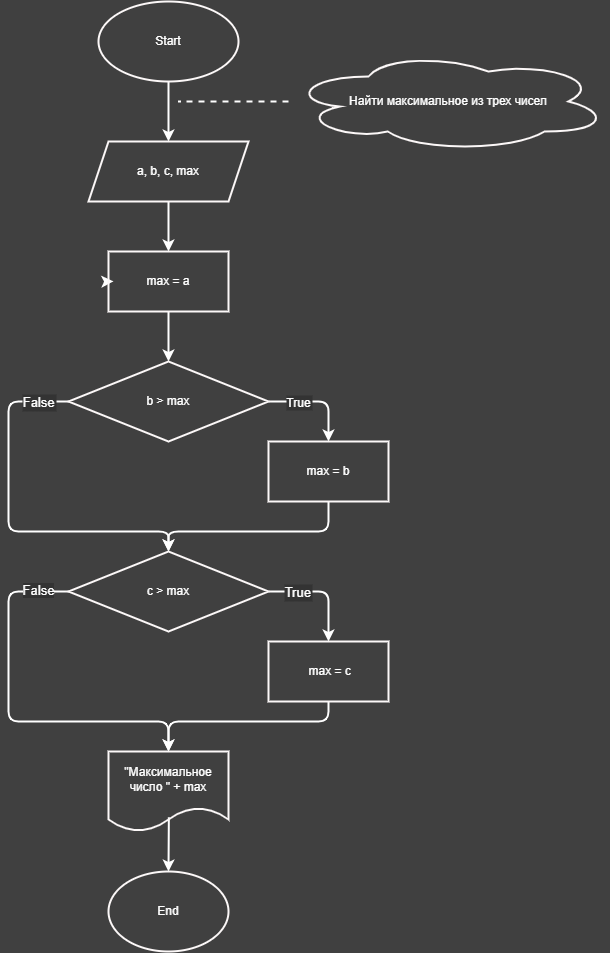

The diagram above was exported from draw.io. Its source (the exported page's mxGraphModel, read from the mxfile embedded in the PNG):
<mxGraphModel dx="1327" dy="636" grid="1" gridSize="10" guides="1" tooltips="1" connect="1" arrows="1" fold="1" page="0" pageScale="1" pageWidth="827" pageHeight="1169" background="#404040" math="0" shadow="0">
  <root>
    <mxCell id="0" />
    <mxCell id="1" parent="0" />
    <mxCell id="10" value="" style="edgeStyle=none;html=1;fontFamily=Helvetica;fontSize=12;fontColor=#FFFFFF;strokeColor=#FFFFFF;strokeWidth=2;" parent="1" source="5" target="6" edge="1">
      <mxGeometry relative="1" as="geometry" />
    </mxCell>
    <mxCell id="5" value="Start" style="ellipse;whiteSpace=wrap;html=1;fillColor=none;strokeColor=#fcf8f8;strokeWidth=2;shadow=0;fontColor=#FFFFFF;labelBackgroundColor=none;labelBorderColor=none;" parent="1" vertex="1">
      <mxGeometry x="-50" y="40" width="140" height="80" as="geometry" />
    </mxCell>
    <mxCell id="14" value="" style="edgeStyle=none;html=1;strokeColor=#FFFFFF;strokeWidth=2;fontFamily=Helvetica;fontSize=12;fontColor=#FFFFFF;endArrow=classic;endFill=1;" parent="1" source="6" target="13" edge="1">
      <mxGeometry relative="1" as="geometry" />
    </mxCell>
    <mxCell id="6" value="a, b, c, max" style="shape=parallelogram;perimeter=parallelogramPerimeter;whiteSpace=wrap;html=1;fixedSize=1;shadow=0;strokeColor=#fcf8f8;strokeWidth=2;fontFamily=Helvetica;fontSize=12;fontColor=#FFFFFF;fillColor=none;" parent="1" vertex="1">
      <mxGeometry x="-60" y="180" width="160" height="60" as="geometry" />
    </mxCell>
    <mxCell id="11" value="" style="edgeStyle=none;html=1;strokeColor=#FFFFFF;strokeWidth=2;fontFamily=Helvetica;fontSize=12;fontColor=#FFFFFF;dashed=1;endArrow=none;endFill=0;" parent="1" source="7" edge="1">
      <mxGeometry relative="1" as="geometry">
        <mxPoint x="30" y="140" as="targetPoint" />
      </mxGeometry>
    </mxCell>
    <mxCell id="7" value="Найти максимальное из трех чисел" style="ellipse;shape=cloud;whiteSpace=wrap;html=1;shadow=0;strokeColor=#fcf8f8;strokeWidth=2;fontFamily=Helvetica;fontSize=12;fontColor=#FFFFFF;fillColor=none;" parent="1" vertex="1">
      <mxGeometry x="140" y="90" width="320" height="100" as="geometry" />
    </mxCell>
    <mxCell id="8" value="End" style="ellipse;whiteSpace=wrap;html=1;shadow=0;strokeColor=#fcf8f8;strokeWidth=2;fontFamily=Helvetica;fontSize=12;fontColor=#FFFFFF;fillColor=none;" parent="1" vertex="1">
      <mxGeometry x="-40" y="910" width="120" height="80" as="geometry" />
    </mxCell>
    <mxCell id="17" value="" style="edgeStyle=none;html=1;strokeColor=#FFFFFF;strokeWidth=2;fontFamily=Helvetica;fontSize=12;fontColor=#FFFFFF;endArrow=classic;endFill=1;" parent="1" source="13" edge="1">
      <mxGeometry relative="1" as="geometry">
        <mxPoint x="20" y="400" as="targetPoint" />
      </mxGeometry>
    </mxCell>
    <mxCell id="42" style="edgeStyle=none;html=1;exitX=0;exitY=0.5;exitDx=0;exitDy=0;strokeColor=#FFFFFF;strokeWidth=2;fontFamily=Helvetica;fontSize=13;fontColor=#FFFFFF;endArrow=classic;endFill=1;" parent="1" source="13" edge="1">
      <mxGeometry relative="1" as="geometry">
        <mxPoint x="-35.071428571428555" y="319.8571428571429" as="targetPoint" />
      </mxGeometry>
    </mxCell>
    <mxCell id="13" value="max = a" style="whiteSpace=wrap;html=1;fillColor=none;strokeColor=#fcf8f8;fontColor=#FFFFFF;shadow=0;strokeWidth=2;" parent="1" vertex="1">
      <mxGeometry x="-40" y="290" width="120" height="60" as="geometry" />
    </mxCell>
    <mxCell id="21" value="" style="edgeStyle=none;html=1;strokeColor=#FFFFFF;strokeWidth=2;fontFamily=Helvetica;fontSize=12;fontColor=#FFFFFF;endArrow=classic;endFill=1;" parent="1" source="18" target="20" edge="1">
      <mxGeometry relative="1" as="geometry">
        <Array as="points">
          <mxPoint x="180" y="440" />
        </Array>
      </mxGeometry>
    </mxCell>
    <mxCell id="26" value="True" style="edgeLabel;align=center;verticalAlign=middle;resizable=0;points=[];fontSize=12;fontFamily=Helvetica;fontColor=#FFFFFF;labelBackgroundColor=#333333;" parent="21" vertex="1" connectable="0">
      <mxGeometry x="-0.4783" y="1" relative="1" as="geometry">
        <mxPoint x="4" y="1" as="offset" />
      </mxGeometry>
    </mxCell>
    <mxCell id="34" value="" style="edgeStyle=none;html=1;strokeColor=#FFFFFF;strokeWidth=2;fontFamily=Helvetica;fontSize=13;fontColor=#FFFFFF;endArrow=classic;endFill=1;entryX=0.5;entryY=0;entryDx=0;entryDy=0;" parent="1" source="18" target="37" edge="1">
      <mxGeometry relative="1" as="geometry">
        <mxPoint x="-140" y="580" as="targetPoint" />
        <Array as="points">
          <mxPoint x="-140" y="440" />
          <mxPoint x="-140" y="570" />
          <mxPoint x="-70" y="570" />
          <mxPoint x="20" y="570" />
        </Array>
      </mxGeometry>
    </mxCell>
    <mxCell id="36" value="False" style="edgeLabel;align=center;verticalAlign=middle;resizable=0;points=[];fontSize=13;fontFamily=Helvetica;fontColor=#FFFFFF;labelBackgroundColor=#333333;" parent="34" vertex="1" connectable="0">
      <mxGeometry x="-0.6157" relative="1" as="geometry">
        <mxPoint x="30" y="-11" as="offset" />
      </mxGeometry>
    </mxCell>
    <mxCell id="18" value="b &amp;gt; max" style="rhombus;whiteSpace=wrap;html=1;fillColor=none;strokeColor=#fcf8f8;fontColor=#FFFFFF;shadow=0;strokeWidth=2;" parent="1" vertex="1">
      <mxGeometry x="-80" y="400" width="200" height="80" as="geometry" />
    </mxCell>
    <mxCell id="38" value="" style="edgeStyle=none;html=1;strokeColor=#FFFFFF;strokeWidth=2;fontFamily=Helvetica;fontSize=13;fontColor=#FFFFFF;endArrow=classic;endFill=1;exitX=0.5;exitY=1;exitDx=0;exitDy=0;" parent="1" source="20" target="37" edge="1">
      <mxGeometry relative="1" as="geometry">
        <Array as="points">
          <mxPoint x="180" y="570" />
          <mxPoint x="100" y="570" />
          <mxPoint x="20" y="570" />
        </Array>
      </mxGeometry>
    </mxCell>
    <mxCell id="20" value="max = b" style="whiteSpace=wrap;html=1;fillColor=none;strokeColor=#fcf8f8;fontColor=#FFFFFF;shadow=0;strokeWidth=2;" parent="1" vertex="1">
      <mxGeometry x="120" y="480" width="120" height="60" as="geometry" />
    </mxCell>
    <mxCell id="41" value="" style="edgeStyle=none;html=1;strokeColor=#FFFFFF;strokeWidth=2;fontFamily=Helvetica;fontSize=13;fontColor=#FFFFFF;endArrow=classic;endFill=1;" parent="1" source="37" target="40" edge="1">
      <mxGeometry relative="1" as="geometry">
        <Array as="points">
          <mxPoint x="180" y="630" />
        </Array>
      </mxGeometry>
    </mxCell>
    <mxCell id="45" value="True" style="edgeLabel;align=center;verticalAlign=middle;resizable=0;points=[];fontSize=13;fontFamily=Helvetica;fontColor=#FFFFFF;labelBackgroundColor=#333333;" parent="41" vertex="1" connectable="0">
      <mxGeometry x="-0.6077" y="-1" relative="1" as="geometry">
        <mxPoint x="8" y="-1" as="offset" />
      </mxGeometry>
    </mxCell>
    <mxCell id="49" style="edgeStyle=none;html=1;entryX=0.5;entryY=0;entryDx=0;entryDy=0;strokeColor=#FFFFFF;strokeWidth=2;fontFamily=Helvetica;fontSize=13;fontColor=#FFFFFF;endArrow=classic;endFill=1;" parent="1" source="37" target="47" edge="1">
      <mxGeometry relative="1" as="geometry">
        <Array as="points">
          <mxPoint x="-140" y="630" />
          <mxPoint x="-140" y="760" />
          <mxPoint x="20" y="760" />
        </Array>
      </mxGeometry>
    </mxCell>
    <mxCell id="51" value="False" style="edgeLabel;html=1;align=center;verticalAlign=middle;resizable=0;points=[];fontSize=13;fontFamily=Helvetica;fontColor=#FFFFFF;labelBackgroundColor=#333333;" parent="49" vertex="1" connectable="0">
      <mxGeometry x="-0.7851" y="-2" relative="1" as="geometry">
        <mxPoint x="11" as="offset" />
      </mxGeometry>
    </mxCell>
    <mxCell id="37" value="c &amp;gt; max" style="rhombus;whiteSpace=wrap;html=1;fillColor=none;strokeColor=#fcf8f8;fontColor=#FFFFFF;shadow=0;strokeWidth=2;" parent="1" vertex="1">
      <mxGeometry x="-80" y="590" width="200" height="80" as="geometry" />
    </mxCell>
    <mxCell id="48" value="" style="edgeStyle=none;html=1;strokeColor=#FFFFFF;strokeWidth=2;fontFamily=Helvetica;fontSize=13;fontColor=#FFFFFF;endArrow=classic;endFill=1;" parent="1" source="40" target="47" edge="1">
      <mxGeometry relative="1" as="geometry">
        <Array as="points">
          <mxPoint x="180" y="760" />
          <mxPoint x="20" y="760" />
        </Array>
      </mxGeometry>
    </mxCell>
    <mxCell id="40" value="&amp;nbsp;max = c" style="whiteSpace=wrap;html=1;fillColor=none;strokeColor=#fcf8f8;fontColor=#FFFFFF;shadow=0;strokeWidth=2;" parent="1" vertex="1">
      <mxGeometry x="120" y="680" width="120" height="60" as="geometry" />
    </mxCell>
    <mxCell id="50" value="" style="edgeStyle=none;html=1;strokeColor=#FFFFFF;strokeWidth=2;fontFamily=Helvetica;fontSize=13;fontColor=#FFFFFF;endArrow=classic;endFill=1;exitX=0.503;exitY=0.822;exitDx=0;exitDy=0;exitPerimeter=0;" parent="1" source="47" target="8" edge="1">
      <mxGeometry relative="1" as="geometry" />
    </mxCell>
    <mxCell id="47" value="&quot;Максимальное число &quot; + max" style="shape=document;whiteSpace=wrap;html=1;boundedLbl=1;fillColor=none;strokeColor=#fcf8f8;fontColor=#FFFFFF;shadow=0;strokeWidth=2;" parent="1" vertex="1">
      <mxGeometry x="-40" y="790" width="120" height="80" as="geometry" />
    </mxCell>
  </root>
</mxGraphModel>